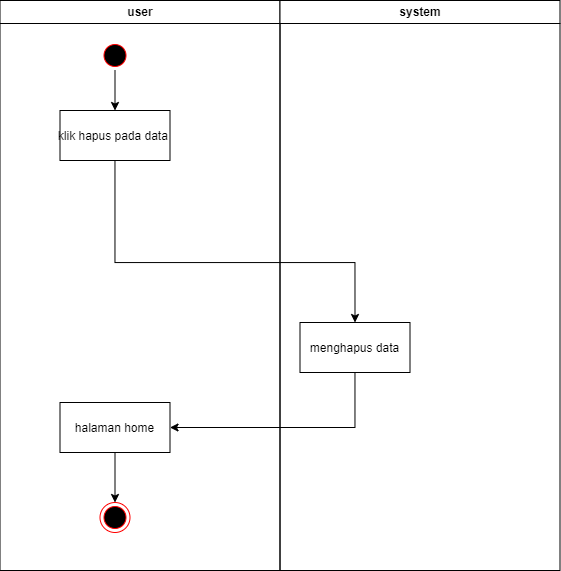

The diagram above was exported from draw.io. Its source (the exported page's mxGraphModel, read from the mxfile embedded in the PNG):
<mxGraphModel dx="473" dy="705" grid="1" gridSize="10" guides="1" tooltips="1" connect="1" arrows="1" fold="1" page="1" pageScale="1" pageWidth="1169" pageHeight="826" background="#ffffff" math="0" shadow="0">
  <root>
    <mxCell id="0" />
    <mxCell id="1" parent="0" />
    <mxCell id="2" value="user" style="swimlane;whiteSpace=wrap" parent="1" vertex="1">
      <mxGeometry x="164.5" y="128" width="280" height="570" as="geometry" />
    </mxCell>
    <mxCell id="Vu26YWIjYdNz32l_EF_T-42" style="edgeStyle=orthogonalEdgeStyle;rounded=0;orthogonalLoop=1;jettySize=auto;html=1;entryX=0.5;entryY=0;entryDx=0;entryDy=0;" edge="1" parent="2" source="5" target="7">
      <mxGeometry relative="1" as="geometry" />
    </mxCell>
    <mxCell id="5" value="" style="ellipse;shape=startState;fillColor=#000000;strokeColor=#ff0000;" parent="2" vertex="1">
      <mxGeometry x="100" y="40" width="30" height="30" as="geometry" />
    </mxCell>
    <mxCell id="7" value="klik hapus pada data " style="" parent="2" vertex="1">
      <mxGeometry x="60" y="110" width="110" height="50" as="geometry" />
    </mxCell>
    <mxCell id="Vu26YWIjYdNz32l_EF_T-53" style="edgeStyle=orthogonalEdgeStyle;rounded=0;orthogonalLoop=1;jettySize=auto;html=1;entryX=0.5;entryY=0;entryDx=0;entryDy=0;" edge="1" parent="2" source="10" target="Vu26YWIjYdNz32l_EF_T-51">
      <mxGeometry relative="1" as="geometry" />
    </mxCell>
    <mxCell id="10" value="halaman home" style="" parent="2" vertex="1">
      <mxGeometry x="60" y="402" width="110" height="50" as="geometry" />
    </mxCell>
    <mxCell id="Vu26YWIjYdNz32l_EF_T-51" value="" style="ellipse;html=1;shape=endState;fillColor=#000000;strokeColor=#ff0000;" vertex="1" parent="2">
      <mxGeometry x="100" y="502" width="30" height="30" as="geometry" />
    </mxCell>
    <mxCell id="3" value="system" style="swimlane;whiteSpace=wrap;startSize=23;" parent="1" vertex="1">
      <mxGeometry x="444.5" y="128" width="280" height="570" as="geometry" />
    </mxCell>
    <mxCell id="18" value="menghapus data" style="" parent="3" vertex="1">
      <mxGeometry x="20" y="322" width="110" height="50" as="geometry" />
    </mxCell>
    <mxCell id="Vu26YWIjYdNz32l_EF_T-48" style="edgeStyle=orthogonalEdgeStyle;rounded=0;orthogonalLoop=1;jettySize=auto;html=1;" edge="1" parent="1" source="18" target="10">
      <mxGeometry relative="1" as="geometry">
        <mxPoint x="520" y="450" as="targetPoint" />
        <Array as="points">
          <mxPoint x="519" y="555" />
        </Array>
      </mxGeometry>
    </mxCell>
    <mxCell id="Vu26YWIjYdNz32l_EF_T-57" style="edgeStyle=orthogonalEdgeStyle;rounded=0;orthogonalLoop=1;jettySize=auto;html=1;entryX=0.5;entryY=0;entryDx=0;entryDy=0;" edge="1" parent="1" source="7" target="18">
      <mxGeometry relative="1" as="geometry">
        <Array as="points">
          <mxPoint x="279" y="390" />
          <mxPoint x="519" y="390" />
        </Array>
      </mxGeometry>
    </mxCell>
  </root>
</mxGraphModel>